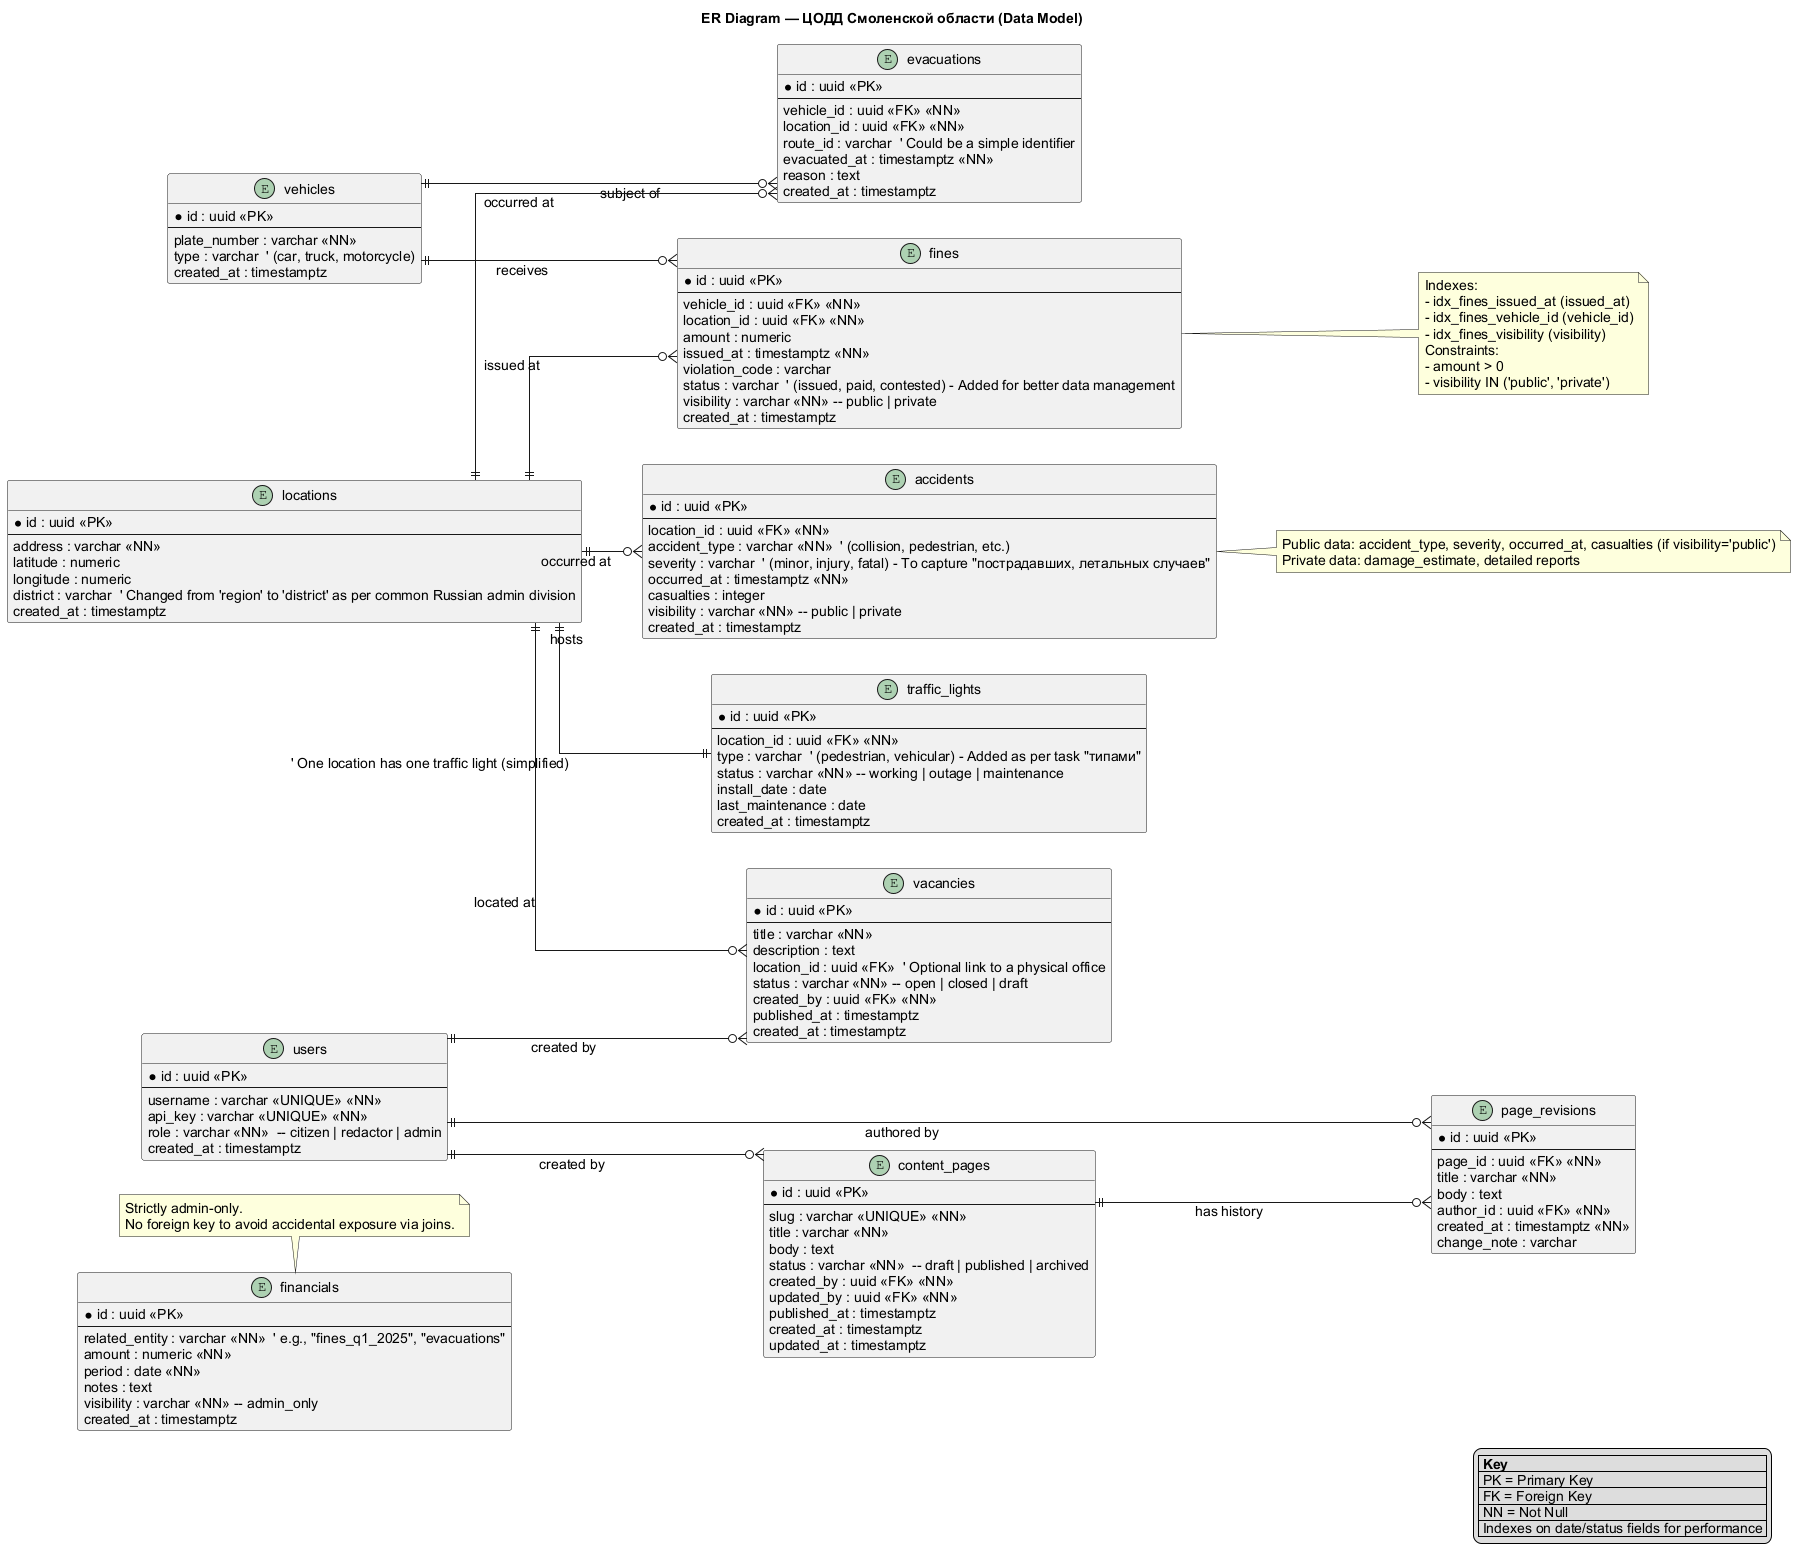

The diagram above was rendered by PlantUML. Its source (embedded in the PNG):
@startuml ER_Diagram
' Enable UTF-8 encoding
skinparam defaultFontName "Arial"
skinparam defaultFontSize 14
skinparam defaultFontStyle normal

title ER Diagram — ЦОДД Смоленской области (Data Model)

skinparam linetype ortho
skinparam packageStyle rectangle
left to right direction

' -----------------
' Core Domain Entities
' -----------------

entity "locations" as locations {
  * id : uuid <<PK>>
  --
  address : varchar <<NN>>
  latitude : numeric
  longitude : numeric
  district : varchar  ' Changed from 'region' to 'district' as per common Russian admin division
  created_at : timestamptz
}

entity "vehicles" as vehicles {
  * id : uuid <<PK>>
  --
  plate_number : varchar <<NN>>
  type : varchar  ' (car, truck, motorcycle)
  created_at : timestamptz
}

entity "fines" as fines {
  * id : uuid <<PK>>
  --
  vehicle_id : uuid <<FK>> <<NN>>
  location_id : uuid <<FK>> <<NN>>
  amount : numeric
  issued_at : timestamptz <<NN>>
  violation_code : varchar
  status : varchar  ' (issued, paid, contested) - Added for better data management
  visibility : varchar <<NN>> -- public | private
  created_at : timestamptz
}

entity "evacuations" as evacuations {
  * id : uuid <<PK>>
  --
  vehicle_id : uuid <<FK>> <<NN>>
  location_id : uuid <<FK>> <<NN>>
  route_id : varchar  ' Could be a simple identifier
  evacuated_at : timestamptz <<NN>>
  reason : text
  created_at : timestamptz
}

entity "traffic_lights" as traffic_lights {
  * id : uuid <<PK>>
  --
  location_id : uuid <<FK>> <<NN>>
  type : varchar  ' (pedestrian, vehicular) - Added as per task "типами"
  status : varchar <<NN>> -- working | outage | maintenance
  install_date : date
  last_maintenance : date
  created_at : timestamptz
}

entity "accidents" as accidents {
  * id : uuid <<PK>>
  --
  location_id : uuid <<FK>> <<NN>>
  accident_type : varchar <<NN>>  ' (collision, pedestrian, etc.)
  severity : varchar  ' (minor, injury, fatal) - To capture "пострадавших, летальных случаев"
  occurred_at : timestamptz <<NN>>
  casualties : integer
  visibility : varchar <<NN>> -- public | private
  created_at : timestamptz
}

entity "financials" as financials {
  * id : uuid <<PK>>
  --
  related_entity : varchar <<NN>>  ' e.g., "fines_q1_2025", "evacuations"
  amount : numeric <<NN>>
  period : date <<NN>>
  notes : text
  visibility : varchar <<NN>> -- admin_only
  created_at : timestamptz
}

' -----------------
' CMS / Content Management Entities
' -----------------
entity "users" as users {
  * id : uuid <<PK>>
  --
  username : varchar <<UNIQUE>> <<NN>>
  api_key : varchar <<UNIQUE>> <<NN>>
  role : varchar <<NN>>  -- citizen | redactor | admin
  created_at : timestamptz
}

entity "content_pages" as content_pages {
  * id : uuid <<PK>>
  --
  slug : varchar <<UNIQUE>> <<NN>>
  title : varchar <<NN>>
  body : text
  status : varchar <<NN>>  -- draft | published | archived
  created_by : uuid <<FK>> <<NN>>
  updated_by : uuid <<FK>> <<NN>>
  published_at : timestamptz
  created_at : timestamptz
  updated_at : timestamptz
}

entity "page_revisions" as page_revisions {
  * id : uuid <<PK>>
  --
  page_id : uuid <<FK>> <<NN>>
  title : varchar <<NN>>
  body : text
  author_id : uuid <<FK>> <<NN>>
  created_at : timestamptz <<NN>>
  change_note : varchar
}

entity "vacancies" as vacancies {
  * id : uuid <<PK>>
  --
  title : varchar <<NN>>
  description : text
  location_id : uuid <<FK>>  ' Optional link to a physical office
  status : varchar <<NN>> -- open | closed | draft
  created_by : uuid <<FK>> <<NN>>
  published_at : timestamptz
  created_at : timestamptz
}

' -----------------
' Relationships
' -----------------
vehicles ||--o{ fines : "receives"
locations ||--o{ fines : "issued at"
vehicles ||--o{ evacuations : "subject of"
locations ||--o{ evacuations : "occurred at"
locations ||--|| traffic_lights : "hosts"  ' One location has one traffic light (simplified)
locations ||--o{ accidents : "occurred at"

users ||--o{ content_pages : "created by"
users ||--o{ page_revisions : "authored by"
content_pages ||--o{ page_revisions : "has history"
users ||--o{ vacancies : "created by"
locations ||--o{ vacancies : "located at"

' -----------------
' Notes and Indexes
' -----------------
note right of fines
  Indexes:
  - idx_fines_issued_at (issued_at)
  - idx_fines_vehicle_id (vehicle_id)
  - idx_fines_visibility (visibility)
  Constraints:
  - amount > 0
  - visibility IN ('public', 'private')
end note

note right of accidents
  Public data: accident_type, severity, occurred_at, casualties (if visibility='public')
  Private data: damage_estimate, detailed reports
end note

note top of financials
  Strictly admin-only.
  No foreign key to avoid accidental exposure via joins.
end note

legend right
  | **Key** |
  | PK = Primary Key |
  | FK = Foreign Key |
  | NN = Not Null |
  | Indexes on date/status fields for performance |
end legend

@enduml